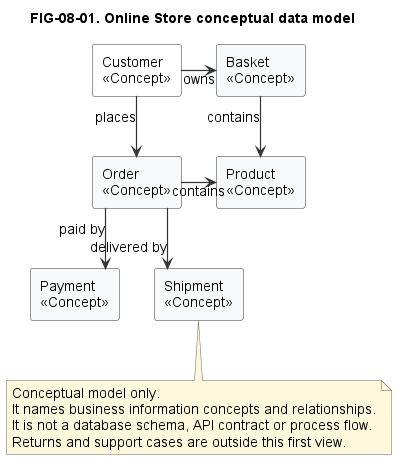

The diagram above was rendered by PlantUML. Its source (embedded in the PNG):
@startuml
!include ../../styles/plantuml-theme.puml

top to bottom direction
title FIG-08-01. Online Store conceptual data model

skinparam linetype ortho

rectangle "Customer\n<<Concept>>" as Customer #FFFFFF
rectangle "Basket\n<<Concept>>" as Basket #F7F9FB
rectangle "Product\n<<Concept>>" as Product #F7F9FB
rectangle "Order\n<<Concept>>" as Order #F7F9FB
rectangle "Payment\n<<Concept>>" as Payment #F7F9FB
rectangle "Shipment\n<<Concept>>" as Shipment #F7F9FB

Customer -right-> Basket : owns
Customer -down-> Order : places
Basket -right-> Product : contains
Order -right-> Product : contains
Order -down-> Payment : paid by
Order -down-> Shipment : delivered by

note bottom
  Conceptual model only.
  It names business information concepts and relationships.
  It is not a database schema, API contract or process flow.
  Returns and support cases are outside this first view.
end note
@enduml